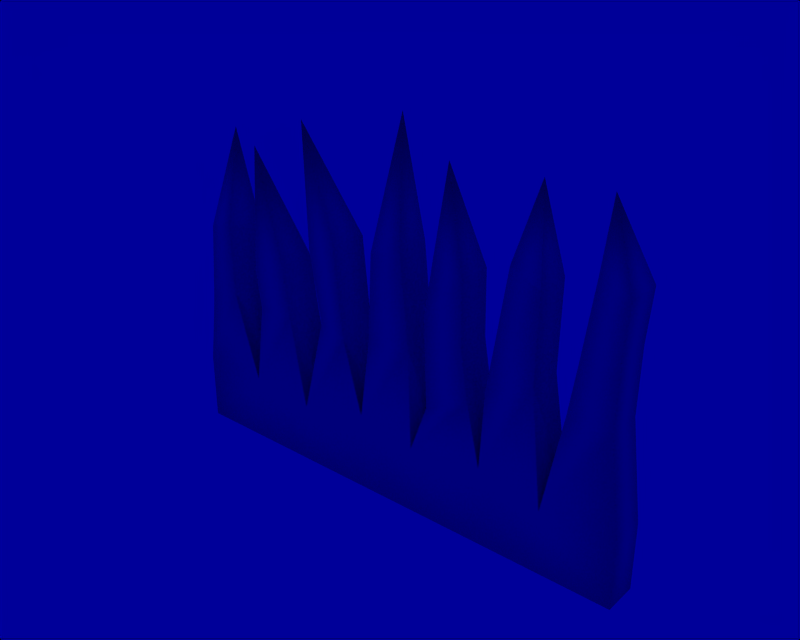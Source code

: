 # Source: grass.blend  (saved by Blender 2.43.0; exported with 4.5.12 LTS)
import bpy
from mathutils import Matrix  # noqa: F401  (used for matrix-valued properties, if any)

bpy.ops.wm.read_factory_settings(use_empty=True)
scene = bpy.context.scene
scene.name = '1'

# ---- collections
col_collection_1 = bpy.data.collections.new('Collection 1'); scene.collection.children.link(col_collection_1)

# ---- world
world_world = bpy.data.worlds.new('World'); scene.world = world_world
world_world.color = (0.0, 0.0, 0.6)
world_world.use_sun_shadow = False
world_world.sun_shadow_jitter_overblur = 0.0
world_world.cycles.sampling_method = 'MANUAL'
world_world.cycles.sample_map_resolution = 256

# ---- meshes
me_plane_001 = bpy.data.meshes.new('Plane.001')
me_plane_001.from_pydata([(-5.0, -0.5, -3.371), (-5.0, -0.5, -5.371), (-7.0, -0.5, -5.371), (-7.0, -0.5, -3.371), (-3.058, -0.5, -3.585), (-3.0, -0.5, -5.371), (-1.0, -0.5, -5.371), (-0.9611, -0.5, -3.04), (0.7858, -0.5, -3.371), (1.0, -0.5, -5.371), (2.981, -0.5, -3.04), (3.0, -0.5, -5.371), (4.825, -0.5, -3.488), (5.0, -0.5, -5.371), (7.0, -0.5, -3.371), (7.0, -0.5, -5.371), (-5.759, -0.5, -0.8205), (-6.708, -0.5, -1.288), (-6.494, -0.5, 1.088), (-5.818, -0.5, 1.185), (-6.37, 0.5, 3.775), (-3.565, -0.5, -0.8789), (-4.669, -0.5, -0.9568), (-3.779, -0.5, 0.6398), (-4.825, -0.5, 0.2114), (-4.565, -0.5, 3.852), (-1.541, -0.5, -0.9373), (-2.342, -0.5, -0.7037), (-1.872, -0.5, 1.866), (-2.693, -0.5, 1.399), (-2.798, -0.5, 4.904), (-0.6545, -0.5, -0.6842), (0.6739, -0.5, -0.4895), (-0.5376, -0.5, 1.905), (0.4013, -0.5, 2.178), (-0.331, 0.5, 5.371), (1.289, -0.5, -1.93), (2.575, -0.5, -1.249), (1.191, -0.5, 0.6593), (2.341, -0.5, 0.1336), (2.309, -0.5, 1.983), (1.438, -0.5, 2.295), (1.864, -0.5, 4.865), (3.097, -0.5, -0.801), (4.455, -0.5, -0.139), (3.643, -0.5, 2.762), (4.494, -0.5, 2.392), (3.786, 0.5, 4.631), (6.616, -0.5, -0.5284), (5.384, -0.5, -0.5479), (5.615, -0.5, 1.029), (6.638, -0.5, 1.36), (6.755, -0.5, 2.859), (5.907, -0.5, 3.19), (6.136, -0.5, 5.138), (5.907, 0.5, 3.19), (6.755, 0.5, 2.859), (6.638, 0.5, 1.36), (5.615, 0.5, 1.029), (5.384, 0.5, -0.5479), (6.616, 0.5, -0.5284), (4.494, 0.5, 2.392), (3.643, 0.5, 2.762), (4.455, 0.5, -0.139), (3.097, 0.5, -0.801), (1.438, 0.5, 2.295), (2.309, 0.5, 1.983), (2.341, 0.5, 0.1336), (1.191, 0.5, 0.6593), (2.575, 0.5, -1.249), (1.289, 0.5, -1.93), (0.4013, 0.5, 2.178), (-0.5376, 0.5, 1.905), (0.6739, 0.5, -0.4895), (-0.6545, 0.5, -0.6842), (-2.79, 0.5, 1.419), (-1.697, 0.5, 1.75), (-2.459, 0.5, -0.6453), (-1.424, 0.5, -0.8984), (-4.942, 0.5, 0.153), (-3.662, 0.5, 0.6593), (-4.844, 0.5, -0.7232), (-3.448, 0.5, -0.7232), (-5.623, 0.5, 1.185), (-6.708, 0.5, 1.146), (-6.844, 0.5, -1.249), (-5.584, 0.5, -0.6647), (7.0, 0.5, -5.371), (7.0, 0.5, -3.371), (5.0, 0.5, -5.371), (5.0, 0.5, -3.371), (3.0, 0.5, -5.371), (3.0, 0.5, -3.371), (1.0, 0.5, -5.371), (1.0, 0.5, -3.371), (-1.0, 0.5, -3.371), (-1.0, 0.5, -5.371), (-3.0, 0.5, -5.371), (-3.0, 0.5, -3.371), (-7.0, 0.5, -3.371), (-7.0, 0.5, -5.371), (-5.0, 0.5, -5.371), (-5.0, 0.5, -3.371)], [], [(0, 3, 2, 1), (0, 1, 5, 4), (4, 5, 6, 7), (7, 6, 9, 8), (8, 9, 11, 10), (10, 11, 13, 12), (12, 13, 15, 14), (3, 0, 16, 17), (17, 16, 19, 18), (18, 19, 20), (0, 4, 21, 22), (22, 21, 23, 24), (24, 23, 25), (4, 7, 26, 27), (27, 26, 28, 29), (29, 28, 30), (7, 8, 32, 31), (31, 32, 34, 33), (33, 34, 35), (8, 10, 37, 36), (36, 37, 39, 38), (38, 39, 40, 41), (41, 40, 42), (10, 12, 44, 43), (43, 44, 46, 45), (45, 46, 47), (12, 14, 48, 49), (49, 48, 51, 50), (50, 51, 52, 53), (53, 52, 54), (53, 54, 55), (54, 52, 56), (50, 53, 55, 58), (52, 51, 57, 56), (49, 50, 58, 59), (51, 48, 60, 57), (12, 49, 59, 90), (48, 14, 88, 60), (47, 46, 61), (45, 47, 62), (43, 45, 62, 64), (46, 44, 63, 61), (10, 43, 64, 92), (44, 12, 90, 63), (41, 42, 65), (42, 40, 66), (38, 41, 65, 68), (40, 39, 67, 66), (36, 38, 68, 70), (39, 37, 69, 67), (8, 36, 70, 94), (37, 10, 92, 69), (35, 34, 71), (33, 35, 72), (31, 33, 72, 74), (34, 32, 73, 71), (7, 31, 74, 95), (32, 8, 94, 73), (29, 30, 75), (30, 28, 76), (27, 29, 75, 77), (28, 26, 78, 76), (4, 27, 77, 98), (26, 7, 95, 78), (25, 23, 80), (24, 25, 79), (22, 24, 79, 81), (23, 21, 82, 80), (0, 22, 81, 102), (21, 4, 98, 82), (20, 19, 83), (18, 20, 84), (17, 18, 84, 85), (19, 16, 86, 83), (3, 17, 85, 99), (16, 0, 102, 86), (14, 15, 87, 88), (15, 13, 89, 87), (13, 11, 91, 89), (11, 9, 93, 91), (9, 6, 96, 93), (6, 5, 97, 96), (5, 1, 101, 97), (2, 3, 99, 100), (1, 2, 100, 101), (102, 101, 100, 99), (97, 101, 102, 98), (96, 97, 98, 95), (93, 96, 95, 94), (91, 93, 94, 92), (89, 91, 92, 90), (87, 89, 90, 88), (86, 102, 99, 85), (83, 86, 85, 84), (20, 83, 84), (82, 98, 102, 81), (80, 82, 81, 79), (25, 80, 79), (78, 95, 98, 77), (76, 78, 77, 75), (30, 76, 75), (73, 94, 95, 74), (71, 73, 74, 72), (35, 71, 72), (69, 92, 94, 70), (67, 69, 70, 68), (66, 67, 68, 65), (42, 66, 65), (63, 90, 92, 64), (61, 63, 64, 62), (47, 61, 62), (60, 88, 90, 59), (57, 60, 59, 58), (56, 57, 58, 55), (54, 56, 55)])
me_plane_001.polygons.foreach_set('use_smooth', [True] * 115)
_ca = me_plane_001.color_attributes.new('Col', 'BYTE_COLOR', 'CORNER')
_ca.data.foreach_set('color', [0.0, 1.0, 0.0, 1.0, 0.0, 0.9911, 0.0, 1.0, 0.0, 0.9911, 0.0, 1.0, 0.0, 1.0, 0.0, 1.0, 0.0, 1.0, 0.0, 1.0, 0.0, 1.0, 0.0, 1.0, 0.0, 1.0, 0.0, 1.0, 0.0, 1.0, 0.0, 1.0, 0.0, 1.0, 0.0, 1.0, 0.0, 1.0, 0.0, 1.0, 0.0, 1.0, 0.0, 1.0, 0.0, 1.0, 0.0, 1.0, 0.0, 1.0, 0.0, 1.0, 0.0, 1.0, 0.0, 1.0, 0.0, 1.0, 0.0, 1.0, 0.0, 1.0, 0.0, 1.0, 0.0, 1.0, 0.0, 1.0, 0.0, 1.0, 0.0, 1.0, 0.0, 1.0, 0.0, 1.0, 0.0, 0.9911, 0.0, 1.0, 0.0, 0.9911, 0.0, 1.0, 0.0, 1.0, 0.0, 1.0, 0.0, 1.0, 0.0, 1.0, 0.0, 1.0, 0.0, 1.0, 0.0, 1.0, 0.0, 1.0, 0.0, 1.0, 0.0, 1.0, 0.0, 1.0, 0.0, 1.0, 0.0, 1.0, 0.0, 1.0, 0.0, 0.9911, 0.0, 1.0, 0.0, 1.0, 0.0, 1.0, 0.0, 1.0, 0.0, 1.0, 0.0, 1.0, 0.0, 1.0, 0.0, 1.0, 0.0, 1.0, 0.0, 1.0, 0.0, 1.0, 0.0, 1.0, 0.0, 1.0, 0.0, 1.0, 0.0, 1.0, 0.0, 1.0, 0.0, 1.0, 0.0, 1.0, 0.0, 1.0, 0.0, 0.9911, 0.0, 1.0, 0.0, 1.0, 0.0, 1.0, 0.0, 1.0, 0.0, 1.0, 0.0, 1.0, 0.0, 1.0, 0.0, 1.0, 0.0, 1.0, 0.0, 1.0, 0.0, 1.0, 0.0, 1.0, 0.0, 1.0, 0.0, 1.0, 0.0, 1.0, 0.0, 1.0, 0.0, 1.0, 0.0, 1.0, 0.0, 1.0, 0.0, 1.0, 0.0, 1.0, 0.0, 0.9911, 0.0, 1.0, 0.0, 1.0, 0.0, 1.0, 0.0, 1.0, 0.0, 1.0, 0.0, 1.0, 0.0, 1.0, 0.0, 1.0, 0.0, 1.0, 0.0, 1.0, 0.0, 1.0, 0.0, 1.0, 0.0, 1.0, 0.0, 1.0, 0.0, 1.0, 0.0, 1.0, 0.0, 1.0, 0.0, 1.0, 0.0, 1.0, 0.0, 1.0, 0.0, 1.0, 0.0, 0.9911, 0.0, 1.0, 0.0, 1.0, 0.0, 1.0, 0.0, 1.0, 0.0, 1.0, 0.0, 1.0, 0.0, 1.0, 0.0, 0.9911, 0.0, 1.0, 0.0, 0.9911, 0.0, 1.0, 0.0, 1.0, 0.0, 1.0, 0.0, 1.0, 0.0, 1.0, 0.0, 1.0, 0.0, 1.0, 0.0, 1.0, 0.0, 1.0, 0.0, 1.0, 0.0, 1.0, 0.0, 0.9911, 0.0, 1.0, 0.0, 1.0, 0.0, 1.0, 0.0, 0.9911, 0.0, 1.0, 0.0, 1.0, 0.0, 1.0, 0.0, 0.9911, 0.0, 1.0, 0.0, 0.9911, 0.0, 1.0, 0.0, 1.0, 0.0, 1.0, 0.0, 1.0, 0.0, 1.0, 0.0, 1.0, 0.0, 1.0, 0.0, 1.0, 0.0, 1.0, 0.0, 1.0, 0.0, 1.0, 0.0, 1.0, 0.0, 1.0, 0.0, 1.0, 0.0, 1.0, 0.0, 1.0, 0.0, 1.0, 0.0, 1.0, 0.0, 1.0, 0.0, 1.0, 0.0, 1.0, 0.0, 0.9911, 0.0, 1.0, 0.0, 1.0, 0.0, 1.0, 0.0, 1.0, 0.0, 1.0, 0.0, 0.9911, 0.0, 1.0, 0.0, 0.9911, 0.0, 1.0, 0.0, 1.0, 0.0, 1.0, 0.0, 1.0, 0.0, 1.0, 0.0, 1.0, 0.0, 1.0, 0.0, 1.0, 0.0, 1.0, 0.0, 1.0, 0.0, 1.0, 0.0, 0.9911, 0.0, 1.0, 0.0, 1.0, 0.0, 1.0, 0.0, 1.0, 0.0, 1.0, 0.0, 1.0, 0.0, 1.0, 0.0, 1.0, 0.0, 1.0, 0.0, 1.0, 0.0, 1.0, 0.0, 1.0, 0.0, 1.0, 0.0, 1.0, 0.0, 1.0, 0.0, 1.0, 0.0, 1.0, 0.0, 1.0, 0.0, 1.0, 0.0, 1.0, 0.0, 1.0, 0.0, 1.0, 0.0, 1.0, 0.0, 1.0, 0.0, 1.0, 0.0, 1.0, 0.0, 1.0, 0.0, 1.0, 0.0, 1.0, 0.0, 1.0, 0.0, 1.0, 0.0, 1.0, 0.0, 1.0, 0.0, 1.0, 0.0, 1.0, 0.0, 1.0, 0.0, 1.0, 0.0, 1.0, 0.0, 1.0, 0.0, 1.0, 0.0, 1.0, 0.0, 0.9911, 0.0, 1.0, 0.0, 1.0, 0.0, 1.0, 0.0, 1.0, 0.0, 1.0, 0.0, 1.0, 0.0, 1.0, 0.0, 1.0, 0.0, 1.0, 0.0, 1.0, 0.0, 1.0, 0.0, 1.0, 0.0, 1.0, 0.0, 0.9911, 0.0, 1.0, 0.0, 0.9911, 0.0, 1.0, 0.0, 1.0, 0.0, 1.0, 0.0, 1.0, 0.0, 1.0, 0.0, 1.0, 0.0, 1.0, 0.0, 1.0, 0.0, 1.0, 0.0, 1.0, 0.0, 1.0, 0.0, 1.0, 0.0, 1.0, 0.0, 0.9911, 0.0, 1.0, 0.0, 0.9911, 0.0, 1.0, 0.0, 1.0, 0.0, 1.0, 0.0, 1.0, 0.0, 1.0, 0.0, 1.0, 0.0, 1.0, 0.0, 1.0, 0.0, 1.0, 0.0, 1.0, 0.0, 1.0, 0.0, 1.0, 0.0, 1.0, 0.0, 1.0, 0.0, 1.0, 0.0, 0.9911, 0.0, 1.0, 0.0, 0.9911, 0.0, 1.0, 0.0, 1.0, 0.0, 1.0, 0.0, 0.9911, 0.0, 1.0, 0.0, 1.0, 0.0, 1.0, 0.0, 0.9911, 0.0, 1.0, 0.0, 1.0, 0.0, 1.0, 0.0, 0.9911, 0.0, 1.0, 0.0, 1.0, 0.0, 1.0, 0.0, 1.0, 0.0, 1.0, 0.0, 1.0, 0.0, 1.0, 0.0, 1.0, 0.0, 1.0, 0.0, 1.0, 0.0, 1.0, 0.0, 0.9911, 0.0, 1.0, 0.0, 0.9911, 0.0, 1.0, 0.0, 0.9911, 0.0, 1.0, 0.0, 0.9911, 0.0, 1.0, 0.0, 1.0, 0.0, 1.0, 0.0, 0.9911, 0.0, 1.0, 0.0, 1.0, 0.0, 1.0, 0.0, 1.0, 0.0, 1.0, 0.0, 1.0, 0.0, 1.0, 0.0, 0.9911, 0.0, 1.0, 0.0, 1.0, 0.0, 1.0, 0.0, 1.0, 0.0, 1.0, 0.0, 1.0, 0.0, 1.0, 0.0, 1.0, 0.0, 1.0, 0.0, 1.0, 0.0, 1.0, 0.0, 0.9911, 0.0, 1.0, 0.0, 1.0, 0.0, 1.0, 0.0, 1.0, 0.0, 1.0, 0.0, 1.0, 0.0, 1.0, 0.0, 1.0, 0.0, 1.0, 0.0, 1.0, 0.0, 1.0, 0.0, 1.0, 0.0, 1.0, 0.0, 0.9911, 0.0, 1.0, 0.0, 0.9911, 0.0, 1.0, 0.0, 0.9911, 0.0, 1.0, 0.0, 1.0, 0.0, 1.0, 0.0, 1.0, 0.0, 1.0, 0.0, 1.0, 0.0, 1.0, 0.0, 1.0, 0.0, 1.0, 0.0, 1.0, 0.0, 1.0, 0.0, 1.0, 0.0, 1.0, 0.0, 0.9911, 0.0, 1.0, 0.0, 1.0, 0.0, 1.0, 0.0, 0.9911, 0.0, 1.0, 0.0, 1.0, 0.0, 1.0, 0.0, 0.9911, 0.0, 1.0, 0.0, 1.0, 0.0, 1.0, 0.0, 0.9911, 0.0, 1.0, 0.0, 0.9911, 0.0, 1.0, 0.0, 1.0, 0.0, 1.0, 0.0, 0.9911, 0.0, 1.0, 0.0, 1.0, 0.0, 1.0, 0.0, 0.9911, 0.0, 1.0, 0.0, 1.0, 0.0, 1.0, 0.0, 0.9911, 0.0, 1.0, 0.0, 1.0, 0.0, 1.0, 0.0, 0.9911, 0.0, 1.0, 0.0, 1.0, 0.0, 1.0, 0.0, 1.0, 0.0, 1.0, 0.0, 1.0, 0.0, 1.0, 0.0, 1.0, 0.0, 1.0, 0.0, 1.0, 0.0, 1.0, 0.0, 0.9911, 0.0, 1.0, 0.0, 0.9911, 0.0, 1.0, 0.0, 1.0, 0.0, 1.0, 0.0, 0.9911, 0.0, 1.0, 0.0, 1.0, 0.0, 1.0, 0.0, 0.9911, 0.0, 1.0, 0.0, 1.0, 0.0, 1.0, 0.0, 1.0, 0.0, 1.0, 0.0, 0.9911, 0.0, 1.0, 0.0, 0.9911, 0.0, 1.0, 0.0, 1.0, 0.0, 1.0, 0.0, 0.9911, 0.0, 1.0, 0.0, 1.0, 0.0, 1.0, 0.0, 0.9911, 0.0, 1.0, 0.0, 1.0, 0.0, 1.0, 0.0, 0.9911, 0.0, 1.0, 0.0, 1.0, 0.0, 1.0, 0.0, 1.0, 0.0, 1.0, 0.0, 1.0, 0.0, 1.0, 0.0, 0.9911, 0.0, 1.0, 0.0, 1.0, 0.0, 1.0, 0.0, 1.0, 0.0, 1.0, 0.0, 1.0, 0.0, 1.0, 0.0, 0.9911, 0.0, 1.0, 0.0, 1.0, 0.0, 1.0, 0.0, 1.0, 0.0, 1.0, 0.0, 0.9911, 0.0, 1.0, 0.0, 0.9911, 0.0, 1.0, 0.0, 1.0, 0.0, 1.0, 0.0, 1.0, 0.0, 1.0, 0.0, 0.9911, 0.0, 1.0, 0.0, 1.0, 0.0, 1.0, 0.0, 0.9911, 0.0, 1.0, 0.0, 1.0, 0.0, 1.0, 0.0, 0.9911, 0.0, 1.0, 0.0, 1.0, 0.0, 1.0, 0.0, 0.9911, 0.0, 1.0, 0.0, 0.9911, 0.0, 1.0, 0.0, 1.0, 0.0, 1.0, 0.0, 1.0, 0.0, 1.0, 0.0, 0.9911, 0.0, 1.0, 0.0, 0.9911, 0.0, 1.0, 0.0, 1.0, 0.0, 1.0, 0.0, 1.0, 0.0, 1.0, 0.0, 1.0, 0.0, 1.0, 0.0, 0.9911, 0.0, 1.0, 0.0, 1.0, 0.0, 1.0, 0.0, 1.0, 0.0, 1.0, 0.0, 0.9911, 0.0, 1.0, 0.0, 0.9911, 0.0, 1.0, 0.0, 1.0, 0.0, 1.0, 0.0, 1.0, 0.0, 1.0, 0.0, 0.9911, 0.0, 1.0, 0.0, 1.0, 0.0, 1.0, 0.0, 0.9911, 0.0, 1.0, 0.0, 1.0, 0.0, 1.0, 0.0, 1.0, 0.0, 1.0, 0.0, 1.0, 0.0, 1.0, 0.0, 0.9911, 0.0, 1.0, 0.0, 1.0, 0.0, 1.0, 0.0, 1.0, 0.0, 1.0, 0.0, 1.0, 0.0, 1.0, 0.0, 1.0, 0.0, 1.0, 0.0, 1.0, 0.0, 1.0, 0.0, 1.0, 0.0, 1.0, 0.0, 1.0, 0.0, 1.0, 0.0, 1.0, 0.0, 1.0, 0.0, 1.0, 0.0, 1.0, 0.0, 0.9911, 0.0, 1.0, 0.0, 1.0, 0.0, 1.0, 0.0, 1.0, 0.0, 1.0, 0.0, 1.0, 0.0, 1.0, 0.0, 1.0, 0.0, 1.0, 0.0, 1.0, 0.0, 1.0, 0.0, 0.9911, 0.0, 1.0, 0.0, 1.0, 0.0, 1.0, 0.0, 1.0, 0.0, 1.0, 0.0, 1.0, 0.0, 1.0, 0.0, 0.9911, 0.0, 1.0, 0.0, 1.0, 0.0, 1.0, 0.0, 1.0, 0.0, 1.0, 0.0, 1.0, 0.0, 1.0, 0.0, 1.0, 0.0, 1.0, 0.0, 0.9911, 0.0, 1.0, 0.0, 1.0, 0.0, 1.0, 0.0, 1.0, 0.0, 1.0, 0.0, 1.0, 0.0, 1.0, 0.0, 1.0, 0.0, 1.0, 0.0, 1.0, 0.0, 1.0, 0.0, 1.0, 0.0, 1.0, 0.0, 1.0, 0.0, 1.0, 0.0, 1.0, 0.0, 1.0, 0.0, 1.0, 0.0, 1.0, 0.0, 1.0, 0.0, 1.0, 0.0, 1.0, 0.0, 1.0, 0.0, 1.0, 0.0, 1.0, 0.0, 1.0, 0.0, 1.0, 0.0, 1.0, 0.0, 1.0, 0.0, 1.0, 0.0, 1.0, 0.0, 1.0, 0.0, 1.0, 0.0, 1.0, 0.0, 1.0, 0.0, 1.0, 0.0, 1.0, 0.0, 1.0, 0.0, 1.0, 0.0, 1.0, 0.0, 1.0, 0.0, 0.9911, 0.0, 1.0, 0.0, 0.9911, 0.0, 1.0, 0.0, 1.0, 0.0, 1.0, 0.0, 1.0, 0.0, 1.0, 0.0, 1.0, 0.0, 1.0, 0.0, 0.9911, 0.0, 1.0, 0.0, 1.0, 0.0, 1.0, 0.0, 1.0, 0.0, 1.0, 0.0, 0.9911, 0.0, 1.0, 0.0, 1.0, 0.0, 1.0, 0.0, 1.0, 0.0, 1.0, 0.0, 1.0, 0.0, 1.0, 0.0, 1.0, 0.0, 1.0, 0.0, 1.0, 0.0, 1.0, 0.0, 0.9911, 0.0, 1.0, 0.0, 0.9911, 0.0, 1.0, 0.0, 1.0, 0.0, 1.0, 0.0, 1.0, 0.0, 1.0, 0.0, 0.9911, 0.0, 1.0, 0.0, 0.9911, 0.0, 1.0, 0.0, 1.0, 0.0, 1.0, 0.0, 1.0, 0.0, 1.0, 0.0, 0.9911, 0.0, 1.0, 0.0, 0.9911, 0.0, 1.0, 0.0, 1.0, 0.0, 1.0, 0.0, 1.0, 0.0, 1.0, 0.0, 0.9911, 0.0, 1.0, 0.0, 0.9911, 0.0, 1.0, 0.0, 1.0, 0.0, 1.0, 0.0, 1.0, 0.0, 1.0, 0.0, 0.9911, 0.0, 1.0, 0.0, 1.0, 0.0, 1.0, 0.0, 0.9911, 0.0, 1.0, 0.0, 1.0, 0.0, 1.0, 0.0, 1.0, 0.0, 1.0, 0.0, 1.0, 0.0, 1.0, 0.0, 1.0, 0.0, 1.0, 0.0, 0.9911, 0.0, 1.0, 0.0, 1.0, 0.0, 1.0, 0.0, 1.0, 0.0, 1.0, 0.0, 1.0, 0.0, 1.0, 0.0, 1.0, 0.0, 1.0, 0.0, 1.0, 0.0, 1.0, 0.0, 1.0, 0.0, 1.0, 0.0, 0.9911, 0.0, 1.0, 0.0, 1.0, 0.0, 1.0, 0.0, 1.0, 0.0, 1.0, 0.0, 1.0, 0.0, 1.0, 0.0, 0.9911, 0.0, 1.0, 0.0, 0.9911, 0.0, 1.0, 0.0, 0.9911, 0.0, 1.0, 0.0, 0.9911, 0.0, 1.0, 0.0, 1.0, 0.0, 1.0, 0.0, 0.9911, 0.0, 1.0, 0.0, 0.9911, 0.0, 1.0, 0.0, 0.9911, 0.0, 1.0, 0.0, 0.9911, 0.0, 1.0, 0.0, 0.9911, 0.0, 1.0, 0.0, 1.0, 0.0, 1.0, 0.0, 0.9911, 0.0, 1.0, 0.0, 0.9911, 0.0, 1.0, 0.0, 0.9911, 0.0, 1.0, 0.0, 0.9911, 0.0, 1.0, 0.0, 1.0, 0.0, 1.0, 0.0, 0.9911, 0.0, 1.0, 0.0, 1.0, 0.0, 1.0, 0.0, 0.9911, 0.0, 1.0, 0.0, 0.9911, 0.0, 1.0, 0.0, 1.0, 0.0, 1.0, 0.0, 0.9911, 0.0, 1.0, 0.0, 0.9911, 0.0, 1.0, 0.0, 0.9911, 0.0, 1.0, 0.0, 1.0, 0.0, 1.0, 0.0, 0.9911, 0.0, 1.0, 0.0, 0.9911, 0.0, 1.0, 0.0, 1.0, 0.0, 1.0, 0.0, 1.0, 0.0, 1.0, 0.0, 0.9911, 0.0, 1.0, 0.0, 0.9911, 0.0, 1.0, 0.0, 1.0, 0.0, 1.0, 0.0, 1.0, 0.0, 1.0, 0.0, 0.9911, 0.0, 1.0, 0.0, 0.9911, 0.0, 1.0, 0.0, 1.0, 0.0, 1.0, 0.0, 0.9911, 0.0, 1.0, 0.0, 1.0, 0.0, 1.0, 0.0, 1.0, 0.0, 1.0, 0.0, 1.0, 0.0, 1.0, 0.0, 0.9911, 0.0, 1.0, 0.0, 0.9911, 0.0, 1.0, 0.0, 1.0, 0.0, 1.0, 0.0, 1.0, 0.0, 1.0, 0.0, 1.0, 0.0, 1.0, 0.0, 0.9911, 0.0, 1.0, 0.0, 1.0, 0.0, 1.0, 0.0, 0.9911, 0.0, 1.0, 0.0, 1.0, 0.0, 1.0, 0.0, 0.9911, 0.0, 1.0, 0.0, 1.0, 0.0, 1.0, 0.0, 0.9911, 0.0, 1.0, 0.0, 0.9911, 0.0, 1.0, 0.0, 1.0, 0.0, 1.0, 0.0, 1.0, 0.0, 1.0, 0.0, 0.9911, 0.0, 1.0, 0.0, 0.9911, 0.0, 1.0, 0.0, 1.0, 0.0, 1.0, 0.0, 0.9911, 0.0, 1.0, 0.0, 1.0, 0.0, 1.0, 0.0, 1.0, 0.0, 1.0, 0.0, 1.0, 0.0, 1.0, 0.0, 0.9911, 0.0, 1.0, 0.0, 0.9911, 0.0, 1.0, 0.0, 1.0, 0.0, 1.0, 0.0, 1.0, 0.0, 1.0, 0.0, 0.9911, 0.0, 1.0, 0.0, 0.9911, 0.0, 1.0, 0.0, 1.0, 0.0, 1.0, 0.0, 1.0, 0.0, 1.0, 0.0, 1.0, 0.0, 1.0, 0.0, 0.9911, 0.0, 1.0, 0.0, 1.0, 0.0, 1.0])
me_plane_001.use_remesh_preserve_volume = False
me_plane_001.use_remesh_preserve_attributes = False
me_plane_001.use_mirror_vertex_groups = False
me_plane_001.update()

# ---- objects
ob_plane = bpy.data.objects.new('Plane', me_plane_001)

# ---- transforms, parenting, visibility, modifiers, constraints
ob_plane.location = (0.0, 0.0, 0.0)
ob_plane.lock_rotations_4d = False
ob_plane.empty_display_type = 'ARROWS'
ob_plane.color = (0.0, 0.0, 0.0, 1.0)
ob_plane.lineart.crease_threshold = 0.0

# ---- collection membership
col_collection_1.objects.link(ob_plane)

# ---- scene / render settings (as saved in the file)
scene.frame_start = 1; scene.frame_end = 250; scene.frame_set(2)
scene.render.engine = 'BLENDER_EEVEE_NEXT'
scene.render.image_settings.color_mode = 'RGB'
scene.render.image_settings.quality = 95
scene.render.image_settings.compression = 95
scene.render.resolution_x = 320
scene.render.resolution_y = 256
scene.render.fps = 25
scene.render.dither_intensity = 0.0
scene.render.use_compositing = False
scene.render.use_sequencer = False
scene.render.use_file_extension = False
scene.render.bake_margin = 2
scene.render.bake_bias = 0.0
scene.render.use_stamp_time = False
scene.render.use_stamp_date = False
scene.render.use_stamp_frame = False
scene.render.use_stamp_camera = False
scene.render.use_stamp_scene = False
scene.render.use_stamp_filename = False
scene.render.use_stamp_render_time = False
scene.render.stamp_font_size = 0
scene.cycles.use_denoising = False
scene.cycles.samples = 10
scene.cycles.sampling_pattern = 'TABULATED_SOBOL'
scene.cycles.light_sampling_threshold = 0.0
scene.cycles.use_adaptive_sampling = False
scene.cycles.use_light_tree = False
scene.cycles.blur_glossy = 0.0
scene.cycles.volume_bounces = 1
scene.cycles.pixel_filter_type = 'GAUSSIAN'
scene.cycles.sample_clamp_indirect = 0.0
scene.view_settings.view_transform = 'Raw'
bpy.context.view_layer.update()

# ---- added for rendering (the .blend has no active camera): camera
cam_auto = bpy.data.cameras.new('AutoCamera')
cam_auto.lens = 50.0
cam_auto.sensor_width = 36.0
cam_auto.clip_end = 1000.0
ob_auto_camera = bpy.data.objects.new('AutoCamera', cam_auto)
scene.collection.objects.link(ob_auto_camera)
ob_auto_camera.location = (16.3531, -19.6238, 13.0825)
ob_auto_camera.rotation_euler = (1.09748, -7.21219e-08, 0.694738)
scene.camera = ob_auto_camera
bpy.context.view_layer.update()
